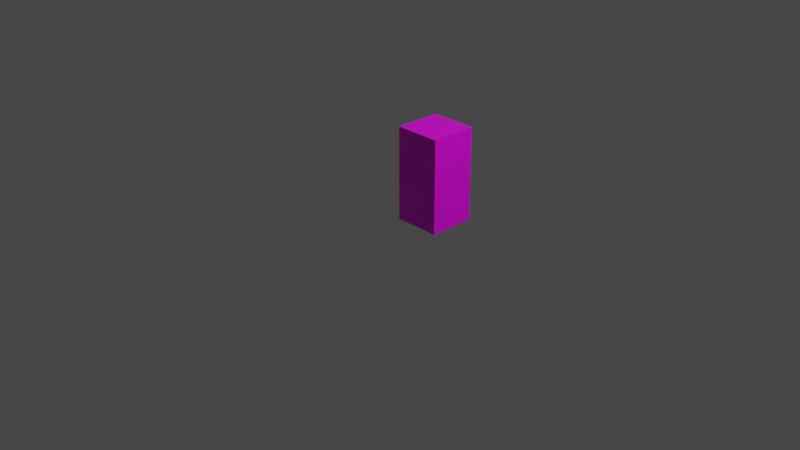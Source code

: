 # Source: player.blend  (saved by Blender 3.2.14; exported with 4.5.12 LTS)
import bpy
from mathutils import Matrix  # noqa: F401  (used for matrix-valued properties, if any)

bpy.ops.wm.read_factory_settings(use_empty=True)
scene = bpy.context.scene
scene.name = 'Scene'

# ---- collections
col_collection = bpy.data.collections.new('Collection'); scene.collection.children.link(col_collection)

# ---- images (referenced by path relative to the original .blend; pixels are not part of the script)
import os
ASSET_DIR = os.environ.get("B2B_ASSET_DIR", "")  # directory of the original .blend (textures are referenced by path, not embedded)
HERE = os.path.dirname(os.path.abspath(__file__))  # packed textures are extracted next to this script under _unpacked/

def load_image(name, relpath, width, height, colorspace="sRGB"):
    """Load a texture the original file referenced (path relative to the .blend, or extracted next to this script)."""
    p = next((c for c in (os.path.join(HERE, relpath), os.path.join(ASSET_DIR, relpath)) if relpath and os.path.exists(c)), "")
    if p:
        img = bpy.data.images.load(p, check_existing=True)
        img.name = name
    else:  # same state as the original file: an image datablock whose file is absent (Cycles renders it pink)
        img = bpy.data.images.new(name, width, height)
        img.source = "FILE"
        img.filepath = "//" + (relpath or name)
    img.colorspace_settings.name = colorspace
    return img
img_colors_png = load_image('colors.png', 'colors.png', 1024, 1024, 'sRGB')

# ---- materials (node trees are filled in below, after node groups)
mat_material = bpy.data.materials.new('Material')
mat_material.alpha_threshold = 0.0
mat_material.use_transparent_shadow = False
mat_material.line_color = (0.0, 0.0, 0.0, 1.0)

# ---- material node trees
mat_material.use_nodes = True; mat_material.node_tree.nodes.clear()
_N = mat_material.node_tree.nodes; _L = mat_material.node_tree.links
n0 = _N.new('ShaderNodeOutputMaterial'); n0.name = 'Material Output'; n0.location = (300, 300)
n1 = _N.new('ShaderNodeBsdfPrincipled'); n1.name = 'Principled BSDF'; n1.location = (10, 300)
n1.distribution = 'GGX'
n1.subsurface_method = 'RANDOM_WALK_SKIN'
n1.inputs[2].default_value = 0.4
n1.inputs[3].default_value = 1.45
n1.inputs[27].default_value = (0.0, 0.0, 0.0, 1.0)
n1.inputs[28].default_value = 1.0
n2 = _N.new('ShaderNodeTexImage'); n2.name = 'Image Texture'; n2.location = (-337, 201)
n2.image = img_colors_png
_L.new(n1.outputs[0], n0.inputs[0])
_L.new(n2.outputs[0], n1.inputs[0])
n0.is_active_output = True

# ---- world
world_world = bpy.data.worlds.new('World'); scene.world = world_world
world_world.use_nodes = True; world_world.node_tree.nodes.clear()
_N = world_world.node_tree.nodes; _L = world_world.node_tree.links
n0 = _N.new('ShaderNodeOutputWorld'); n0.name = 'World Output'; n0.location = (300, 300)
n1 = _N.new('ShaderNodeBackground'); n1.name = 'Background'; n1.location = (10, 300)
n1.inputs[0].default_value = (0.05088, 0.05088, 0.05088, 1.0)
_L.new(n1.outputs[0], n0.inputs[0])
n0.is_active_output = True
world_world.color = (0.05088, 0.05088, 0.05088)
world_world.use_sun_shadow = False
world_world.sun_shadow_jitter_overblur = 0.0

# ---- cameras
cam_camera = bpy.data.cameras.new('Camera')
cam_camera.clip_end = 100.0
cam_camera.ortho_scale = 7.314

# ---- lights
light_light = bpy.data.lights.new('Light', 'POINT')
light_light.transmission_factor = 0.0
light_light.energy = 1000.0
light_light.shadow_soft_size = 0.1
light_light.shadow_maximum_resolution = 0.006
light_light.use_absolute_resolution = True

# ---- meshes
me_cube = bpy.data.meshes.new('Cube')
me_cube.from_pydata([(0.5, 0.5, 1.0), (0.5, 0.5, 0.0), (0.5, 0.0, 1.0), (0.5, 0.0, 0.0), (0.0, 0.5, 1.0), (0.0, 0.5, 0.0), (0.0, 0.0, 1.0), (0.0, 0.0, 0.0)], [], [(0, 4, 6, 2), (3, 2, 6, 7), (7, 6, 4, 5), (5, 1, 3, 7), (1, 0, 2, 3), (5, 4, 0, 1)])
_uv = me_cube.uv_layers.new(name='UVMap')
_uv.uv.foreach_set('vector', [0.6992, 0.06641, 0.6992, 0.06641, 0.6992, 0.06641, 0.6992, 0.06641, 0.6992, 0.06641, 0.6992, 0.06641, 0.6992, 0.06641, 0.6992, 0.06641, 0.6992, 0.06641, 0.6992, 0.06641, 0.6992, 0.06641, 0.6992, 0.06641, 0.6992, 0.06641, 0.6992, 0.06641, 0.6992, 0.06641, 0.6992, 0.06641, 0.6992, 0.06641, 0.6992, 0.06641, 0.6992, 0.06641, 0.6992, 0.06641, 0.6992, 0.06641, 0.6992, 0.06641, 0.6992, 0.06641, 0.6992, 0.06641])
me_cube.materials.append(mat_material)
me_cube.use_mirror_vertex_groups = False
me_cube.update()

# ---- objects
ob_cube = bpy.data.objects.new('Cube', me_cube)
ob_light = bpy.data.objects.new('Light', light_light)
ob_camera = bpy.data.objects.new('Camera', cam_camera)

# ---- transforms, parenting, visibility, modifiers, constraints
ob_cube.location = (0.0, 0.0, 0.0)
ob_cube.lock_rotations_4d = False
ob_cube.empty_display_type = 'ARROWS'
ob_cube.lineart.crease_threshold = 0.0
ob_light.location = (4.076, 1.005, 5.904)
ob_light.rotation_euler = (0.6503, 0.05522, 1.866)
ob_light.lock_rotations_4d = False
ob_light.empty_display_type = 'ARROWS'
ob_light.color = (0.0, 0.0, 0.0, 0.0)
ob_light.lineart.crease_threshold = 0.0
ob_camera.location = (7.359, -6.926, 4.958)
ob_camera.rotation_euler = (1.109, 0.0, 0.8149)
ob_camera.lock_rotations_4d = False
ob_camera.empty_display_type = 'ARROWS'
ob_camera.color = (0.0, 0.0, 0.0, 0.0)
ob_camera.display_type = 'WIRE'
ob_camera.lineart.crease_threshold = 0.0

# ---- collection membership
col_collection.objects.link(ob_cube)
col_collection.objects.link(ob_light)
col_collection.objects.link(ob_camera)

# ---- scene / render settings (as saved in the file)
scene.camera = ob_camera
scene.frame_start = 1; scene.frame_end = 250; scene.frame_set(1)
scene.render.engine = 'BLENDER_EEVEE_NEXT'
scene.cycles.sampling_pattern = 'TABULATED_SOBOL'
scene.cycles.use_light_tree = False
scene.view_settings.view_transform = 'Filmic'
bpy.context.view_layer.update()
